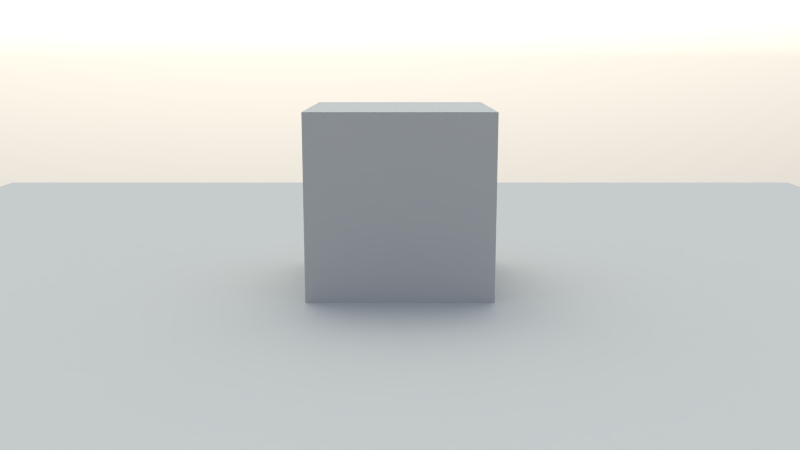 # Source: LightViewDev.blend  (saved by Blender 2.69.2; exported with 4.5.12 LTS)
import bpy
from mathutils import Matrix  # noqa: F401  (used for matrix-valued properties, if any)

bpy.ops.wm.read_factory_settings(use_empty=True)
scene = bpy.context.scene
scene.name = 'Scene'

# ---- collections
col_collection_1 = bpy.data.collections.new('Collection 1'); scene.collection.children.link(col_collection_1)

# ---- materials (node trees are filled in below, after node groups)
mat_floor = bpy.data.materials.new('Floor')
mat_floor.alpha_threshold = 0.0
mat_floor.roughness = 0.5
mat_floor.line_color = (0.0, 0.0, 0.0, 1.0)
mat_clay = bpy.data.materials.new('Clay')
mat_clay.alpha_threshold = 0.0
mat_clay.roughness = 0.5
mat_clay.line_color = (0.0, 0.0, 0.0, 1.0)

# ---- material node trees
mat_floor.use_nodes = True; mat_floor.node_tree.nodes.clear()
_N = mat_floor.node_tree.nodes; _L = mat_floor.node_tree.links
n0 = _N.new('ShaderNodeOutputMaterial'); n0.name = 'Material Output'; n0.location = (300, 300)
n1 = _N.new('ShaderNodeBsdfDiffuse'); n1.name = 'Diffuse BSDF'; n1.location = (-29, 309)
n1.inputs[0].default_value = (0.45, 0.45, 0.45, 1.0)
_L.new(n1.outputs[0], n0.inputs[0])
n0.is_active_output = True
mat_clay.use_nodes = True; mat_clay.node_tree.nodes.clear()
_N = mat_clay.node_tree.nodes; _L = mat_clay.node_tree.links
n0 = _N.new('ShaderNodeOutputMaterial'); n0.name = 'Material Output'; n0.location = (300, 300)
n1 = _N.new('ShaderNodeBsdfDiffuse'); n1.name = 'Diffuse BSDF'; n1.location = (-29, 309)
n1.inputs[0].default_value = (0.45, 0.45, 0.45, 1.0)
_L.new(n1.outputs[0], n0.inputs[0])
n0.is_active_output = True

# ---- world
world_world = bpy.data.worlds.new('World'); scene.world = world_world
world_world.use_nodes = True; world_world.node_tree.nodes.clear()
_N = world_world.node_tree.nodes; _L = world_world.node_tree.links
n0 = _N.new('ShaderNodeOutputWorld'); n0.name = 'World Output'; n0.location = (300, 300)
n1 = _N.new('ShaderNodeBackground'); n1.name = 'Background'; n1.location = (10, 300)
n1.inputs[1].default_value = 5.0
n2 = _N.new('ShaderNodeTexSky'); n2.name = 'Sky Texture'; n2.location = (-249, 332)
n2.sky_type = 'HOSEK_WILKIE'
n2.sun_direction = (-0.04615, 0.3923, 0.9187)
n2.turbidity = 9.53
n2.ground_albedo = 0.2
n2.sun_elevation = 1.571
_L.new(n1.outputs[0], n0.inputs[0])
_L.new(n2.outputs[0], n1.inputs[0])
n0.is_active_output = True
world_world.color = (0.05088, 0.05088, 0.05088)
world_world.use_sun_shadow = False
world_world.sun_shadow_jitter_overblur = 0.0
world_world.cycles.sampling_method = 'MANUAL'
world_world.cycles.sample_map_resolution = 256

# ---- cameras
cam_camera = bpy.data.cameras.new('Camera')
cam_camera.clip_end = 100.0
cam_camera.lens = 35.0
cam_camera.sensor_width = 32.0
cam_camera.sensor_height = 18.0
cam_camera.ortho_scale = 7.314
cam_camera.dof.focus_distance = 0.0

# ---- meshes
me_plane = bpy.data.meshes.new('Plane')
me_plane.from_pydata([(8.0, -8.0, 0.0), (-8.0, -8.0, 0.0), (8.0, 8.0, 0.0), (-8.0, 8.0, 0.0)], [], [(1, 0, 2, 3)])
me_plane.materials.append(mat_floor)
me_plane.use_remesh_preserve_volume = False
me_plane.use_remesh_preserve_attributes = False
me_plane.use_mirror_vertex_groups = False
me_plane.update()
me_cube = bpy.data.meshes.new('Cube')
me_cube.from_pydata([(-1.0, -1.0, -1.0), (-1.0, 1.0, -1.0), (1.0, 1.0, -1.0), (1.0, -1.0, -1.0), (-1.0, -1.0, 1.0), (-1.0, 1.0, 1.0), (1.0, 1.0, 1.0), (1.0, -1.0, 1.0)], [], [(4, 5, 1, 0), (5, 6, 2, 1), (6, 7, 3, 2), (7, 4, 0, 3), (0, 1, 2, 3), (7, 6, 5, 4)])
me_cube.materials.append(mat_clay)
me_cube.use_remesh_preserve_volume = False
me_cube.use_remesh_preserve_attributes = False
me_cube.use_mirror_vertex_groups = False
me_cube.update()

# ---- objects
ob_plane = bpy.data.objects.new('Plane', me_plane)
ob_cube = bpy.data.objects.new('Cube', me_cube)
ob_camera = bpy.data.objects.new('Camera', cam_camera)

# ---- transforms, parenting, visibility, modifiers, constraints
ob_plane.location = (0.0, 0.0, 0.0)
ob_plane.lineart.crease_threshold = 0.0
ob_cube.location = (0.0, 0.0, 1.0)
ob_cube.lineart.crease_threshold = 0.0
ob_camera.location = (1.038e-15, -9.925, 2.55)
ob_camera.rotation_euler = (1.381, -4.181e-17, 3.971e-18)
ob_camera.lock_rotations_4d = False
ob_camera.empty_display_type = 'ARROWS'
ob_camera.color = (0.0, 0.0, 0.0, 0.0)
ob_camera.display_type = 'WIRE'
ob_camera.lineart.crease_threshold = 0.0

# ---- collection membership
col_collection_1.objects.link(ob_plane)
col_collection_1.objects.link(ob_cube)
col_collection_1.objects.link(ob_camera)

# ---- scene / render settings (as saved in the file)
scene.camera = ob_camera
scene.frame_start = 1; scene.frame_end = 250; scene.frame_set(1)
scene.render.engine = 'CYCLES'
scene.render.image_settings.compression = 90
scene.render.resolution_percentage = 50
scene.render.dither_intensity = 0.0
scene.render.use_border = True
scene.cycles.use_denoising = False
scene.cycles.samples = 500
scene.cycles.sampling_pattern = 'TABULATED_SOBOL'
scene.cycles.light_sampling_threshold = 0.0
scene.cycles.use_adaptive_sampling = False
scene.cycles.use_light_tree = False
scene.cycles.blur_glossy = 0.0
scene.cycles.volume_bounces = 1
scene.cycles.pixel_filter_type = 'GAUSSIAN'
scene.cycles.sample_clamp_indirect = 0.0
scene.view_settings.view_transform = 'Standard'
bpy.context.view_layer.update()
